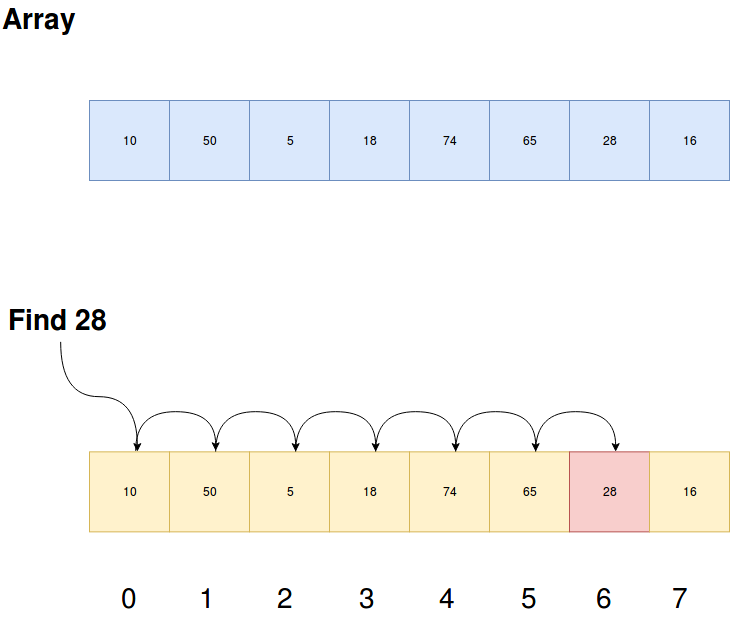

The diagram above was exported from draw.io. Its source (the exported page's mxGraphModel, read from the mxfile embedded in the PNG):
<mxGraphModel dx="649" dy="413" grid="1" gridSize="10" guides="1" tooltips="1" connect="1" arrows="1" fold="1" page="1" pageScale="1" pageWidth="850" pageHeight="1100" math="0" shadow="0">
  <root>
    <mxCell id="0" />
    <mxCell id="1" parent="0" />
    <mxCell id="hB7iaLHGAPJec8NVxGrG-1" value="10" style="whiteSpace=wrap;html=1;aspect=fixed;fillColor=#fff2cc;strokeColor=#d6b656;" vertex="1" parent="1">
      <mxGeometry x="129" y="791.3571428571429" width="80" height="80" as="geometry" />
    </mxCell>
    <mxCell id="hB7iaLHGAPJec8NVxGrG-2" value="50" style="whiteSpace=wrap;html=1;aspect=fixed;fillColor=#fff2cc;strokeColor=#d6b656;" vertex="1" parent="1">
      <mxGeometry x="209" y="791.3571428571429" width="80" height="80" as="geometry" />
    </mxCell>
    <mxCell id="hB7iaLHGAPJec8NVxGrG-3" value="5" style="whiteSpace=wrap;html=1;aspect=fixed;fillColor=#fff2cc;strokeColor=#d6b656;" vertex="1" parent="1">
      <mxGeometry x="289" y="791.3571428571429" width="80" height="80" as="geometry" />
    </mxCell>
    <mxCell id="hB7iaLHGAPJec8NVxGrG-4" value="18" style="whiteSpace=wrap;html=1;aspect=fixed;fillColor=#fff2cc;strokeColor=#d6b656;" vertex="1" parent="1">
      <mxGeometry x="369" y="791.3571428571429" width="80" height="80" as="geometry" />
    </mxCell>
    <mxCell id="hB7iaLHGAPJec8NVxGrG-5" value="74" style="whiteSpace=wrap;html=1;aspect=fixed;fillColor=#fff2cc;strokeColor=#d6b656;" vertex="1" parent="1">
      <mxGeometry x="449" y="791.3571428571429" width="80" height="80" as="geometry" />
    </mxCell>
    <mxCell id="hB7iaLHGAPJec8NVxGrG-6" value="65" style="whiteSpace=wrap;html=1;aspect=fixed;fillColor=#fff2cc;strokeColor=#d6b656;" vertex="1" parent="1">
      <mxGeometry x="529" y="791.3571428571429" width="80" height="80" as="geometry" />
    </mxCell>
    <mxCell id="hB7iaLHGAPJec8NVxGrG-7" value="28" style="whiteSpace=wrap;html=1;aspect=fixed;fillColor=#f8cecc;strokeColor=#b85450;" vertex="1" parent="1">
      <mxGeometry x="609" y="791.3571428571429" width="80" height="80" as="geometry" />
    </mxCell>
    <mxCell id="hB7iaLHGAPJec8NVxGrG-8" value="16" style="whiteSpace=wrap;html=1;aspect=fixed;fillColor=#fff2cc;strokeColor=#d6b656;" vertex="1" parent="1">
      <mxGeometry x="689" y="791.3571428571429" width="80" height="80" as="geometry" />
    </mxCell>
    <mxCell id="hB7iaLHGAPJec8NVxGrG-26" style="edgeStyle=orthogonalEdgeStyle;curved=1;rounded=0;orthogonalLoop=1;jettySize=auto;html=1;entryX=0.597;entryY=-0.004;entryDx=0;entryDy=0;entryPerimeter=0;fontSize=28;" edge="1" parent="1" source="hB7iaLHGAPJec8NVxGrG-9" target="hB7iaLHGAPJec8NVxGrG-1">
      <mxGeometry relative="1" as="geometry" />
    </mxCell>
    <mxCell id="hB7iaLHGAPJec8NVxGrG-9" value="Find 28" style="text;html=1;resizable=0;points=[];autosize=1;align=left;verticalAlign=top;spacingTop=-4;fontStyle=1;fontSize=28;" vertex="1" parent="1">
      <mxGeometry x="45.5" y="641.3571428571429" width="110" height="40" as="geometry" />
    </mxCell>
    <mxCell id="hB7iaLHGAPJec8NVxGrG-19" style="edgeStyle=orthogonalEdgeStyle;curved=1;rounded=0;orthogonalLoop=1;jettySize=auto;html=1;exitX=0.5;exitY=0;exitDx=0;exitDy=0;entryX=0.5;entryY=0;entryDx=0;entryDy=0;fontSize=28;" edge="1" parent="1">
      <mxGeometry relative="1" as="geometry">
        <mxPoint x="255.5" y="791.3571428571429" as="sourcePoint" />
        <mxPoint x="335.5" y="791.3571428571429" as="targetPoint" />
        <Array as="points">
          <mxPoint x="255.5" y="751.3571428571429" />
          <mxPoint x="335.5" y="751.3571428571429" />
        </Array>
      </mxGeometry>
    </mxCell>
    <mxCell id="hB7iaLHGAPJec8NVxGrG-21" style="edgeStyle=orthogonalEdgeStyle;curved=1;rounded=0;orthogonalLoop=1;jettySize=auto;html=1;exitX=0.5;exitY=0;exitDx=0;exitDy=0;entryX=0.5;entryY=0;entryDx=0;entryDy=0;fontSize=28;" edge="1" parent="1">
      <mxGeometry relative="1" as="geometry">
        <mxPoint x="335.3571428571429" y="791.2142857142858" as="sourcePoint" />
        <mxPoint x="415.3571428571429" y="791.2142857142858" as="targetPoint" />
        <Array as="points">
          <mxPoint x="335.5" y="751.3571428571429" />
          <mxPoint x="415.5" y="751.3571428571429" />
        </Array>
      </mxGeometry>
    </mxCell>
    <mxCell id="hB7iaLHGAPJec8NVxGrG-22" style="edgeStyle=orthogonalEdgeStyle;curved=1;rounded=0;orthogonalLoop=1;jettySize=auto;html=1;exitX=0.5;exitY=0;exitDx=0;exitDy=0;entryX=0.5;entryY=0;entryDx=0;entryDy=0;fontSize=28;" edge="1" parent="1">
      <mxGeometry relative="1" as="geometry">
        <mxPoint x="415.3571428571429" y="791.2142857142858" as="sourcePoint" />
        <mxPoint x="495.3571428571429" y="791.2142857142858" as="targetPoint" />
        <Array as="points">
          <mxPoint x="415.5" y="751.3571428571429" />
          <mxPoint x="495.5" y="751.3571428571429" />
        </Array>
      </mxGeometry>
    </mxCell>
    <mxCell id="hB7iaLHGAPJec8NVxGrG-23" style="edgeStyle=orthogonalEdgeStyle;curved=1;rounded=0;orthogonalLoop=1;jettySize=auto;html=1;exitX=0.5;exitY=0;exitDx=0;exitDy=0;entryX=0.5;entryY=0;entryDx=0;entryDy=0;fontSize=28;" edge="1" parent="1">
      <mxGeometry relative="1" as="geometry">
        <mxPoint x="495.3571428571429" y="791.2142857142858" as="sourcePoint" />
        <mxPoint x="575.3571428571429" y="791.2142857142858" as="targetPoint" />
        <Array as="points">
          <mxPoint x="495.5" y="751.3571428571429" />
          <mxPoint x="575.5" y="751.3571428571429" />
        </Array>
      </mxGeometry>
    </mxCell>
    <mxCell id="hB7iaLHGAPJec8NVxGrG-24" style="edgeStyle=orthogonalEdgeStyle;curved=1;rounded=0;orthogonalLoop=1;jettySize=auto;html=1;exitX=0.5;exitY=0;exitDx=0;exitDy=0;entryX=0.5;entryY=0;entryDx=0;entryDy=0;fontSize=28;" edge="1" parent="1">
      <mxGeometry relative="1" as="geometry">
        <mxPoint x="175.3571428571429" y="790.7142857142858" as="sourcePoint" />
        <mxPoint x="255.3571428571429" y="790.7142857142858" as="targetPoint" />
        <Array as="points">
          <mxPoint x="175.5" y="750.8571428571429" />
          <mxPoint x="255.5" y="750.8571428571429" />
        </Array>
      </mxGeometry>
    </mxCell>
    <mxCell id="hB7iaLHGAPJec8NVxGrG-25" style="edgeStyle=orthogonalEdgeStyle;curved=1;rounded=0;orthogonalLoop=1;jettySize=auto;html=1;exitX=0.5;exitY=0;exitDx=0;exitDy=0;entryX=0.5;entryY=0;entryDx=0;entryDy=0;fontSize=28;" edge="1" parent="1">
      <mxGeometry relative="1" as="geometry">
        <mxPoint x="575.3571428571429" y="791.2142857142858" as="sourcePoint" />
        <mxPoint x="655.3571428571429" y="791.2142857142858" as="targetPoint" />
        <Array as="points">
          <mxPoint x="575.5" y="751.3571428571429" />
          <mxPoint x="655.5" y="751.3571428571429" />
        </Array>
      </mxGeometry>
    </mxCell>
    <mxCell id="hB7iaLHGAPJec8NVxGrG-27" value="10" style="whiteSpace=wrap;html=1;aspect=fixed;fillColor=#dae8fc;strokeColor=#6c8ebf;" vertex="1" parent="1">
      <mxGeometry x="129" y="440" width="80" height="80" as="geometry" />
    </mxCell>
    <mxCell id="hB7iaLHGAPJec8NVxGrG-28" value="50" style="whiteSpace=wrap;html=1;aspect=fixed;fillColor=#dae8fc;strokeColor=#6c8ebf;" vertex="1" parent="1">
      <mxGeometry x="209" y="440" width="80" height="80" as="geometry" />
    </mxCell>
    <mxCell id="hB7iaLHGAPJec8NVxGrG-29" value="5" style="whiteSpace=wrap;html=1;aspect=fixed;fillColor=#dae8fc;strokeColor=#6c8ebf;" vertex="1" parent="1">
      <mxGeometry x="289" y="440" width="80" height="80" as="geometry" />
    </mxCell>
    <mxCell id="hB7iaLHGAPJec8NVxGrG-30" value="18" style="whiteSpace=wrap;html=1;aspect=fixed;fillColor=#dae8fc;strokeColor=#6c8ebf;" vertex="1" parent="1">
      <mxGeometry x="369" y="440" width="80" height="80" as="geometry" />
    </mxCell>
    <mxCell id="hB7iaLHGAPJec8NVxGrG-31" value="74" style="whiteSpace=wrap;html=1;aspect=fixed;fillColor=#dae8fc;strokeColor=#6c8ebf;" vertex="1" parent="1">
      <mxGeometry x="449" y="440" width="80" height="80" as="geometry" />
    </mxCell>
    <mxCell id="hB7iaLHGAPJec8NVxGrG-32" value="65" style="whiteSpace=wrap;html=1;aspect=fixed;fillColor=#dae8fc;strokeColor=#6c8ebf;" vertex="1" parent="1">
      <mxGeometry x="529" y="440" width="80" height="80" as="geometry" />
    </mxCell>
    <mxCell id="hB7iaLHGAPJec8NVxGrG-33" value="28" style="whiteSpace=wrap;html=1;aspect=fixed;fillColor=#dae8fc;strokeColor=#6c8ebf;" vertex="1" parent="1">
      <mxGeometry x="609" y="440" width="80" height="80" as="geometry" />
    </mxCell>
    <mxCell id="hB7iaLHGAPJec8NVxGrG-34" value="16" style="whiteSpace=wrap;html=1;aspect=fixed;fillColor=#dae8fc;strokeColor=#6c8ebf;" vertex="1" parent="1">
      <mxGeometry x="689" y="440" width="80" height="80" as="geometry" />
    </mxCell>
    <mxCell id="hB7iaLHGAPJec8NVxGrG-41" value="Array" style="text;html=1;resizable=0;points=[];autosize=1;align=left;verticalAlign=top;spacingTop=-4;fontSize=28;fontStyle=1" vertex="1" parent="1">
      <mxGeometry x="40" y="340" width="80" height="40" as="geometry" />
    </mxCell>
    <mxCell id="hB7iaLHGAPJec8NVxGrG-47" value="0" style="text;html=1;resizable=0;points=[];autosize=1;align=left;verticalAlign=top;spacingTop=-4;fontSize=28;" vertex="1" parent="1">
      <mxGeometry x="159" y="918.5" width="30" height="40" as="geometry" />
    </mxCell>
    <mxCell id="hB7iaLHGAPJec8NVxGrG-50" value="1" style="text;html=1;resizable=0;points=[];autosize=1;align=left;verticalAlign=top;spacingTop=-4;fontSize=28;" vertex="1" parent="1">
      <mxGeometry x="237" y="918.5" width="30" height="40" as="geometry" />
    </mxCell>
    <mxCell id="hB7iaLHGAPJec8NVxGrG-51" value="2" style="text;html=1;resizable=0;points=[];autosize=1;align=left;verticalAlign=top;spacingTop=-4;fontSize=28;" vertex="1" parent="1">
      <mxGeometry x="315" y="918.5" width="30" height="40" as="geometry" />
    </mxCell>
    <mxCell id="hB7iaLHGAPJec8NVxGrG-52" value="3" style="text;html=1;resizable=0;points=[];autosize=1;align=left;verticalAlign=top;spacingTop=-4;fontSize=28;" vertex="1" parent="1">
      <mxGeometry x="396.5" y="918.5" width="30" height="40" as="geometry" />
    </mxCell>
    <mxCell id="hB7iaLHGAPJec8NVxGrG-53" value="4" style="text;html=1;resizable=0;points=[];autosize=1;align=left;verticalAlign=top;spacingTop=-4;fontSize=28;" vertex="1" parent="1">
      <mxGeometry x="476.5" y="918.5" width="30" height="40" as="geometry" />
    </mxCell>
    <mxCell id="hB7iaLHGAPJec8NVxGrG-54" value="5" style="text;html=1;resizable=0;points=[];autosize=1;align=left;verticalAlign=top;spacingTop=-4;fontSize=28;" vertex="1" parent="1">
      <mxGeometry x="558.5" y="918.5" width="30" height="40" as="geometry" />
    </mxCell>
    <mxCell id="hB7iaLHGAPJec8NVxGrG-55" value="6" style="text;html=1;resizable=0;points=[];autosize=1;align=left;verticalAlign=top;spacingTop=-4;fontSize=28;" vertex="1" parent="1">
      <mxGeometry x="634" y="918.5" width="30" height="40" as="geometry" />
    </mxCell>
    <mxCell id="hB7iaLHGAPJec8NVxGrG-56" value="7" style="text;html=1;resizable=0;points=[];autosize=1;align=left;verticalAlign=top;spacingTop=-4;fontSize=28;" vertex="1" parent="1">
      <mxGeometry x="709.5" y="918.5" width="30" height="40" as="geometry" />
    </mxCell>
  </root>
</mxGraphModel>